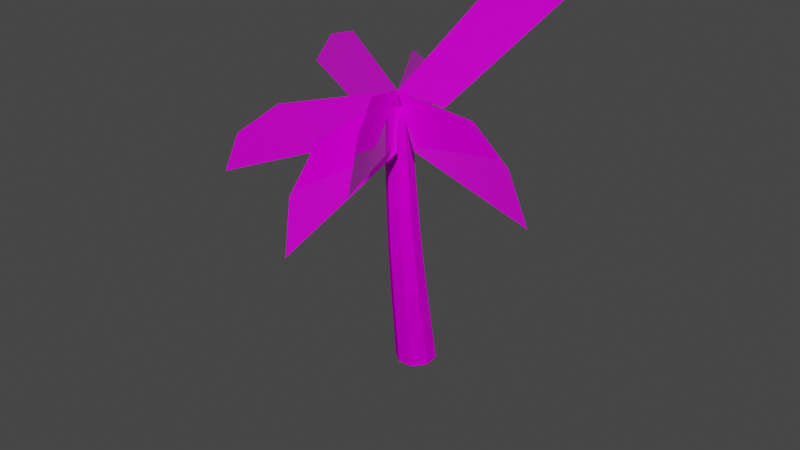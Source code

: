 # Source: spn_palm.blend  (saved by Blender 3.3.6; exported with 4.5.12 LTS)
import bpy
from mathutils import Matrix  # noqa: F401  (used for matrix-valued properties, if any)

bpy.ops.wm.read_factory_settings(use_empty=True)
scene = bpy.context.scene
scene.name = 'Scene'

# ---- collections
col_collection = bpy.data.collections.new('Collection'); scene.collection.children.link(col_collection)

# ---- images (referenced by path relative to the original .blend; pixels are not part of the script)
import os
ASSET_DIR = os.environ.get("B2B_ASSET_DIR", "")  # directory of the original .blend (textures are referenced by path, not embedded)
HERE = os.path.dirname(os.path.abspath(__file__))  # packed textures are extracted next to this script under _unpacked/

def load_image(name, relpath, width, height, colorspace="sRGB"):
    """Load a texture the original file referenced (path relative to the .blend, or extracted next to this script)."""
    p = next((c for c in (os.path.join(HERE, relpath), os.path.join(ASSET_DIR, relpath)) if relpath and os.path.exists(c)), "")
    if p:
        img = bpy.data.images.load(p, check_existing=True)
        img.name = name
    else:  # same state as the original file: an image datablock whose file is absent (Cycles renders it pink)
        img = bpy.data.images.new(name, width, height)
        img.source = "FILE"
        img.filepath = "//" + (relpath or name)
    img.colorspace_settings.name = colorspace
    return img
img_level5_jetskipage2_png = load_image('level5_jetskipage2.png', 'level5_jetskipage2.png', 1024, 1024, 'sRGB')
img_level5_palmbark_png_002 = load_image('level5_palmbark.png.002', 'level5_palmbark.png', 1024, 1024, 'sRGB')

# ---- materials (node trees are filled in below, after node groups)
mat_level5_jetskipage2 = bpy.data.materials.new('level5_jetskipage2')
mat_level5_jetskipage2.alpha_threshold = 0.0
mat_level5_jetskipage2.diffuse_color = (1.0, 1.0, 1.0, 1.0)
mat_level5_jetskipage2.roughness = 0.5
mat_level5_palmbark = bpy.data.materials.new('level5_palmbark')
mat_level5_palmbark.alpha_threshold = 0.0
mat_level5_palmbark.use_transparent_shadow = False
mat_level5_palmbark.diffuse_color = (1.0, 1.0, 1.0, 1.0)
mat_level5_palmbark.roughness = 0.5

# ---- material node trees
mat_level5_jetskipage2.use_nodes = True; mat_level5_jetskipage2.node_tree.nodes.clear()
_N = mat_level5_jetskipage2.node_tree.nodes; _L = mat_level5_jetskipage2.node_tree.links
n0 = _N.new('ShaderNodeOutputMaterial'); n0.name = 'Material Output'; n0.location = (0, 0)
n1 = _N.new('ShaderNodeBsdfPrincipled'); n1.name = 'Principled BSDF'; n1.location = (0, 0)
n1.distribution = 'GGX'
n1.subsurface_method = 'RANDOM_WALK_SKIN'
n1.inputs[2].default_value = 0.0
n1.inputs[3].default_value = 1.45
n1.inputs[27].default_value = (0.0, 0.0, 0.0, 1.0)
n1.inputs[28].default_value = 1.0
n2 = _N.new('ShaderNodeTexImage'); n2.name = 'Image Texture'; n2.location = (-290, -20)
n2.image = img_level5_jetskipage2_png
_L.new(n1.outputs[0], n0.inputs[0])
_L.new(n2.outputs[0], n1.inputs[0])
n0.is_active_output = True
mat_level5_palmbark.use_nodes = True; mat_level5_palmbark.node_tree.nodes.clear()
_N = mat_level5_palmbark.node_tree.nodes; _L = mat_level5_palmbark.node_tree.links
n0 = _N.new('ShaderNodeBsdfDiffuse'); n0.name = 'Diffuse BSDF'; n0.location = (0, 0)
n1 = _N.new('ShaderNodeTexImage'); n1.name = 'Image Texture'; n1.location = (0, 0)
n1.image = img_level5_palmbark_png_002
n2 = _N.new('ShaderNodeOutputMaterial'); n2.name = 'Material Output'; n2.location = (0, 0)
_L.new(n0.outputs[0], n2.inputs[0])
_L.new(n1.outputs[0], n0.inputs[0])
n2.is_active_output = True

# ---- world
world_world = bpy.data.worlds.new('World'); scene.world = world_world
world_world.use_nodes = True; world_world.node_tree.nodes.clear()
_N = world_world.node_tree.nodes; _L = world_world.node_tree.links
n0 = _N.new('ShaderNodeOutputWorld'); n0.name = 'World Output'; n0.location = (300, 300)
n1 = _N.new('ShaderNodeBackground'); n1.name = 'Background'; n1.location = (10, 300)
n1.inputs[0].default_value = (0.05088, 0.05088, 0.05088, 1.0)
_L.new(n1.outputs[0], n0.inputs[0])
n0.is_active_output = True
world_world.color = (0.05088, 0.05088, 0.05088)
world_world.use_sun_shadow = False
world_world.sun_shadow_jitter_overblur = 0.0

# ---- meshes
me_track6_pmd0_mesh_002 = bpy.data.meshes.new('TRACK6.PMD0.mesh.002')
me_track6_pmd0_mesh_002.from_pydata([(10.41, -19.15, 72.88), (33.38, -25.7, 74.32), (43.23, -28.5, 68.86), (48.74, -30.07, 59.62), (15.58, -20.63, 62.11), (16.2, -1.529, 87.99), (20.13, 9.281, 89.55), (23.8, 18.64, 85.4), (14.35, -9.249, 67.29), (-9.011, -32.69, 69.36), (-17.36, -36.35, 62.17), (-22.04, -36.2, 52.36), (6.005, -18.28, 61.71), (-10.46, -8.728, 78.23), (-20.64, -4.517, 74.58), (-27.59, -2.432, 66.48), (3.457, -17.28, 63.23), (11.27, -42.9, 70.06), (12.99, -51.98, 63.03), (15.32, -55.92, 53.17), (13.06, -22.48, 61.61), (21.39, -39.18, 80.02), (26.81, -49.04, 77.18), (30.58, -55.85, 69.58), (14.19, -25.98, 63.71), (-2.34, 1.092, 73.4), (-6.211, 10.5, 67.81), (-6.742, 16.49, 58.75), (10.45, -13.28, 62.37), (9.64, -17.9, 46.12), (8.278, -15.37, 33.94), (5.456, -15.6, 34.06), (7.117, -18.1, 46.28), (5.116, -16.56, 46.63), (3.215, -13.85, 34.32), (2.981, -11.0, 34.59), (4.922, -14.02, 46.98), (6.457, -11.99, 21.77), (2.37, -4.402, -2.591), (-1.343, -4.675, -2.591), (3.337, -12.23, 21.84), (11.01, -13.38, 46.63), (9.794, -10.31, 34.32), (10.02, -13.14, 34.06), (11.19, -15.9, 46.28), (0.8548, -10.29, 22.02), (-4.31, -2.348, -2.591), (-4.642, 1.452, -2.591), (0.5879, -7.123, 22.2), (8.122, -6.378, 22.02), (4.333, 2.306, -2.591), (4.642, -1.452, -2.591), (8.374, -9.518, 21.84), (2.49, -4.622, 22.27), (-2.393, 4.444, -2.591), (1.343, 4.675, -2.591), (5.624, -4.411, 22.2), (6.469, -12.01, 47.14), (4.709, -8.745, 34.71), (7.542, -8.544, 34.59), (8.999, -11.83, 46.98), (8.178, -20.6, 71.24), (9.699, -21.74, 70.71), (11.62, -21.59, 70.48), (12.81, -20.06, 70.71), (12.69, -18.17, 71.24), (11.17, -17.03, 71.77), (9.248, -17.17, 72.0), (8.064, -18.7, 71.77)], [], [(0, 1, 2, 3, 4), (0, 5, 6, 7, 8), (0, 9, 10, 11, 12), (0, 13, 14, 15, 16), (0, 17, 18, 19, 20), (0, 21, 22, 23, 24), (0, 25, 26, 27, 28), (29, 32, 31, 30), (33, 36, 35, 34), (37, 40, 39, 38), (41, 44, 43, 42), (45, 48, 47, 46), (49, 52, 51, 50), (53, 56, 55, 54), (57, 60, 59, 58), (33, 32, 62, 61), (45, 40, 31, 34), (37, 52, 43, 30), (29, 44, 64, 63), (41, 60, 66, 65), (49, 56, 59, 42), (53, 48, 35, 58), (57, 36, 68, 67), (66, 60, 57, 67), (58, 35, 36, 57), (68, 36, 33, 61), (34, 31, 32, 33), (62, 32, 29, 63), (30, 43, 44, 29), (64, 44, 41, 65), (42, 59, 60, 41), (31, 40, 37, 30), (38, 51, 52, 37), (43, 52, 49, 42), (50, 55, 56, 49), (59, 56, 53, 58), (54, 47, 48, 53), (35, 48, 45, 34), (46, 39, 40, 45), (51, 38, 39, 46, 47, 54, 55, 50)])
me_track6_pmd0_mesh_002.polygons.foreach_set('material_index', [0, 0, 0, 0, 0, 0, 0, 1, 1, 1, 1, 1, 1, 1, 1, 1, 1, 1, 1, 1, 1, 1, 1, 1, 1, 1, 1, 1, 1, 1, 1, 1, 1, 1, 1, 1, 1, 1, 1, 1])
_uv = me_track6_pmd0_mesh_002.uv_layers.new(name='UVMap')
_uv.uv.foreach_set('vector', [0.0, 0.9991, 0.2971, 0.95, 0.4243, 0.7497, 0.4954, 0.5069, 0.05865, 0.596, 0.0, 0.9991, 0.2971, 0.95, 0.4243, 0.7497, 0.4954, 0.5069, 0.05865, 0.596, 0.0, 0.9991, 0.2971, 0.95, 0.4243, 0.7497, 0.4954, 0.5069, 0.05865, 0.596, 0.0, 0.9991, 0.2971, 0.95, 0.4243, 0.7497, 0.4954, 0.5069, 0.05865, 0.596, 0.0, 0.9991, 0.2971, 0.95, 0.4243, 0.7497, 0.4954, 0.5069, 0.05865, 0.596, 0.0, 0.9991, 0.2971, 0.95, 0.4243, 0.7497, 0.4954, 0.5069, 0.05865, 0.596, 0.0, 0.9991, 0.2971, 0.95, 0.4243, 0.7497, 0.4954, 0.5069, 0.05865, 0.596, 1.0, -1.692, 0.5, -1.692, 0.5, -3.038, 1.0, -3.038, 0.0, -1.692, 0.5, -1.692, 0.5, -3.038, 0.0, -3.038, 1.0, -4.384, 0.5, -4.384, 0.5, -7.075, 1.0, -7.075, 0.0, -1.692, 0.5, -1.692, 0.5, -3.038, 0.0, -3.038, 0.0, -4.384, 0.5, -4.384, 0.5, -7.075, 0.0, -7.075, 0.0, -4.384, 0.5, -4.384, 0.5, -7.075, 0.0, -7.075, 1.0, -4.384, 0.5, -4.384, 0.5, -7.075, 1.0, -7.075, 1.0, -1.692, 0.5, -1.692, 0.5, -3.038, 1.0, -3.038, 0.0, -1.692, 0.5, -1.692, 0.5, 1.0, 0.0, 1.0, 0.0, -4.384, 0.5, -4.384, 0.5, -3.038, 0.0, -3.038, 1.0, -4.384, 0.5, -4.384, 0.5, -3.038, 1.0, -3.038, 1.0, -1.692, 0.5, -1.692, 0.5, 1.0, 1.0, 1.0, 0.0, -1.692, 0.5, -1.692, 0.5, 1.0, 0.0, 1.0, 0.0, -4.384, 0.5, -4.384, 0.5, -3.038, 0.0, -3.038, 1.0, -4.384, 0.5, -4.384, 0.5, -3.038, 1.0, -3.038, 1.0, -1.692, 0.5, -1.692, 0.5, 1.0, 1.0, 1.0, 0.5, 1.0, 0.5, -1.692, 1.0, -1.692, 1.0, 1.0, 1.0, -3.038, 0.5, -3.038, 0.5, -1.692, 1.0, -1.692, 0.5, 1.0, 0.5, -1.692, 0.0, -1.692, 0.0, 1.0, 0.0, -3.038, 0.5, -3.038, 0.5, -1.692, 0.0, -1.692, 0.5, 1.0, 0.5, -1.692, 1.0, -1.692, 1.0, 1.0, 1.0, -3.038, 0.5, -3.038, 0.5, -1.692, 1.0, -1.692, 0.5, 1.0, 0.5, -1.692, 0.0, -1.692, 0.0, 1.0, 0.0, -3.038, 0.5, -3.038, 0.5, -1.692, 0.0, -1.692, 0.5, -3.038, 0.5, -4.384, 1.0, -4.384, 1.0, -3.038, 1.0, -7.075, 0.5, -7.075, 0.5, -4.384, 1.0, -4.384, 0.5, -3.038, 0.5, -4.384, 0.0, -4.384, 0.0, -3.038, 0.0, -7.075, 0.5, -7.075, 0.5, -4.384, 0.0, -4.384, 0.5, -3.038, 0.5, -4.384, 1.0, -4.384, 1.0, -3.038, 1.0, -7.075, 0.5, -7.075, 0.5, -4.384, 1.0, -4.384, 0.5, -3.038, 0.5, -4.384, 0.0, -4.384, 0.0, -3.038, 0.0, -7.075, 0.5, -7.075, 0.5, -4.384, 0.0, -4.384, 0.5, -7.075, 1.0, -7.075, 0.5, -7.075, 0.0, -7.075, 0.5, -7.075, 1.0, -7.075, 0.5, -7.075, 0.0, -7.075])
me_track6_pmd0_mesh_002.materials.append(mat_level5_jetskipage2)
me_track6_pmd0_mesh_002.materials.append(mat_level5_palmbark)
me_track6_pmd0_mesh_002.use_remesh_preserve_volume = False
me_track6_pmd0_mesh_002.use_remesh_preserve_attributes = False
me_track6_pmd0_mesh_002.use_mirror_vertex_groups = False
me_track6_pmd0_mesh_002.update()

# ---- objects
ob_main = bpy.data.objects.new('main', me_track6_pmd0_mesh_002)

# ---- transforms, parenting, visibility, modifiers, constraints
ob_main.location = (0.0, 0.0, 0.0)
ob_main.lineart.crease_threshold = 0.0

# ---- collection membership
col_collection.objects.link(ob_main)

# ---- scene / render settings (as saved in the file)
scene.frame_start = 1; scene.frame_end = 250; scene.frame_set(1)
scene.render.engine = 'BLENDER_EEVEE_NEXT'
scene.cycles.sampling_pattern = 'TABULATED_SOBOL'
scene.cycles.use_light_tree = False
scene.view_settings.view_transform = 'Filmic'
bpy.context.view_layer.update()

# ---- added for rendering (the .blend has no active camera and no usable light): camera, sun
cam_auto = bpy.data.cameras.new('AutoCamera')
cam_auto.lens = 50.0
cam_auto.sensor_width = 36.0
cam_auto.clip_end = 2289.08
ob_auto_camera = bpy.data.objects.new('AutoCamera', cam_auto)
scene.collection.objects.link(ob_auto_camera)
ob_auto_camera.location = (141.008, -175.159, 147.826)
ob_auto_camera.rotation_euler = (1.09748, -7.21219e-08, 0.694738)
scene.camera = ob_auto_camera
light_auto_sun = bpy.data.lights.new('AutoSun', 'SUN')
light_auto_sun.energy = 3.0
light_auto_sun.angle = 0.0523599
ob_auto_sun = bpy.data.objects.new('AutoSun', light_auto_sun)
scene.collection.objects.link(ob_auto_sun)
ob_auto_sun.rotation_euler = (0.872665, 0.174533, 0.523599)
bpy.context.view_layer.update()
